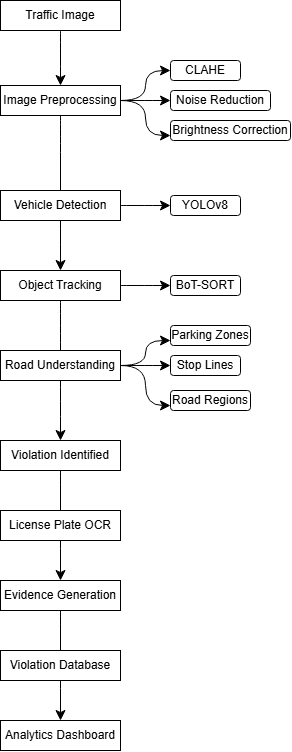

The diagram above was exported from draw.io. Its source (the exported page's mxGraphModel, read from the mxfile embedded in the PNG):
<mxGraphModel dx="1801" dy="803" grid="1" gridSize="10" guides="1" tooltips="1" connect="1" arrows="1" fold="1" page="1" pageScale="1" pageWidth="827" pageHeight="1169" math="0" shadow="0">
  <root>
    <mxCell id="0" />
    <mxCell id="1" parent="0" />
    <mxCell id="95W4xUt7LDs2TAzElu_d-21" edge="1" parent="1" source="95W4xUt7LDs2TAzElu_d-1" style="edgeStyle=none;curved=1;rounded=0;orthogonalLoop=1;jettySize=auto;html=1;fontSize=12;startSize=8;endSize=8;" target="95W4xUt7LDs2TAzElu_d-2" value="">
      <mxGeometry relative="1" as="geometry" />
    </mxCell>
    <mxCell id="95W4xUt7LDs2TAzElu_d-1" parent="1" style="rounded=0;whiteSpace=wrap;html=1;" value="Traffic Image" vertex="1">
      <mxGeometry height="30" width="120" x="330" y="250" as="geometry" />
    </mxCell>
    <mxCell id="95W4xUt7LDs2TAzElu_d-24" edge="1" parent="1" source="95W4xUt7LDs2TAzElu_d-2" style="edgeStyle=orthogonalEdgeStyle;curved=1;rounded=0;orthogonalLoop=1;jettySize=auto;html=1;exitX=1;exitY=0.5;exitDx=0;exitDy=0;entryX=0;entryY=0.5;entryDx=0;entryDy=0;fontSize=12;startSize=8;endSize=8;" target="95W4xUt7LDs2TAzElu_d-3">
      <mxGeometry relative="1" as="geometry" />
    </mxCell>
    <mxCell id="95W4xUt7LDs2TAzElu_d-25" edge="1" parent="1" source="95W4xUt7LDs2TAzElu_d-2" style="edgeStyle=none;curved=1;rounded=0;orthogonalLoop=1;jettySize=auto;html=1;exitX=1;exitY=0.5;exitDx=0;exitDy=0;entryX=0;entryY=0.5;entryDx=0;entryDy=0;fontSize=12;startSize=8;endSize=8;" target="95W4xUt7LDs2TAzElu_d-4">
      <mxGeometry relative="1" as="geometry" />
    </mxCell>
    <mxCell id="95W4xUt7LDs2TAzElu_d-26" edge="1" parent="1" source="95W4xUt7LDs2TAzElu_d-2" style="edgeStyle=orthogonalEdgeStyle;curved=1;rounded=0;orthogonalLoop=1;jettySize=auto;html=1;exitX=1;exitY=0.5;exitDx=0;exitDy=0;entryX=0;entryY=0.75;entryDx=0;entryDy=0;fontSize=12;startSize=8;endSize=8;" target="95W4xUt7LDs2TAzElu_d-6">
      <mxGeometry relative="1" as="geometry" />
    </mxCell>
    <mxCell id="95W4xUt7LDs2TAzElu_d-31" edge="1" parent="1" source="95W4xUt7LDs2TAzElu_d-2" style="edgeStyle=none;curved=1;rounded=0;orthogonalLoop=1;jettySize=auto;html=1;fontSize=12;startSize=8;endSize=8;" target="95W4xUt7LDs2TAzElu_d-9" value="">
      <mxGeometry relative="1" as="geometry" />
    </mxCell>
    <mxCell id="95W4xUt7LDs2TAzElu_d-2" parent="1" style="rounded=0;whiteSpace=wrap;html=1;" value="Image Preprocessing" vertex="1">
      <mxGeometry height="30" width="120" x="330" y="335" as="geometry" />
    </mxCell>
    <mxCell id="95W4xUt7LDs2TAzElu_d-3" parent="1" style="rounded=1;whiteSpace=wrap;html=1;" value="CLAHE" vertex="1">
      <mxGeometry height="20" width="70" x="500" y="310" as="geometry" />
    </mxCell>
    <mxCell id="95W4xUt7LDs2TAzElu_d-4" parent="1" style="rounded=1;whiteSpace=wrap;html=1;" value="Noise Reduction" vertex="1">
      <mxGeometry height="20" width="100" x="500" y="340" as="geometry" />
    </mxCell>
    <mxCell id="95W4xUt7LDs2TAzElu_d-6" parent="1" style="rounded=1;whiteSpace=wrap;html=1;" value="Brightness Correction" vertex="1">
      <mxGeometry height="20" width="120" x="500" y="370" as="geometry" />
    </mxCell>
    <mxCell id="95W4xUt7LDs2TAzElu_d-35" edge="1" parent="1" source="95W4xUt7LDs2TAzElu_d-7" style="edgeStyle=none;curved=1;rounded=0;orthogonalLoop=1;jettySize=auto;html=1;fontSize=12;startSize=8;endSize=8;" target="95W4xUt7LDs2TAzElu_d-8" value="">
      <mxGeometry relative="1" as="geometry" />
    </mxCell>
    <mxCell id="95W4xUt7LDs2TAzElu_d-7" parent="1" style="rounded=0;whiteSpace=wrap;html=1;" value="Vehicle Detection" vertex="1">
      <mxGeometry height="30" width="120" x="330" y="440" as="geometry" />
    </mxCell>
    <mxCell id="95W4xUt7LDs2TAzElu_d-8" parent="1" style="rounded=1;whiteSpace=wrap;html=1;" value="YOLOv8" vertex="1">
      <mxGeometry height="20" width="70" x="500" y="445" as="geometry" />
    </mxCell>
    <mxCell id="95W4xUt7LDs2TAzElu_d-27" edge="1" parent="1" source="95W4xUt7LDs2TAzElu_d-9" style="edgeStyle=none;curved=1;rounded=0;orthogonalLoop=1;jettySize=auto;html=1;fontSize=12;startSize=8;endSize=8;" target="95W4xUt7LDs2TAzElu_d-10" value="">
      <mxGeometry relative="1" as="geometry" />
    </mxCell>
    <mxCell id="95W4xUt7LDs2TAzElu_d-32" edge="1" parent="1" source="95W4xUt7LDs2TAzElu_d-9" style="edgeStyle=none;curved=1;rounded=0;orthogonalLoop=1;jettySize=auto;html=1;fontSize=12;startSize=8;endSize=8;" target="95W4xUt7LDs2TAzElu_d-16" value="">
      <mxGeometry relative="1" as="geometry" />
    </mxCell>
    <mxCell id="95W4xUt7LDs2TAzElu_d-9" parent="1" style="rounded=0;whiteSpace=wrap;html=1;" value="Object Tracking" vertex="1">
      <mxGeometry height="30" width="120" x="330" y="520" as="geometry" />
    </mxCell>
    <mxCell id="95W4xUt7LDs2TAzElu_d-10" parent="1" style="rounded=1;whiteSpace=wrap;html=1;" value="BoT-SORT" vertex="1">
      <mxGeometry height="20" width="70" x="500" y="525" as="geometry" />
    </mxCell>
    <mxCell id="95W4xUt7LDs2TAzElu_d-28" edge="1" parent="1" source="95W4xUt7LDs2TAzElu_d-11" style="edgeStyle=orthogonalEdgeStyle;curved=1;rounded=0;orthogonalLoop=1;jettySize=auto;html=1;exitX=1;exitY=0.5;exitDx=0;exitDy=0;entryX=0;entryY=0.75;entryDx=0;entryDy=0;fontSize=12;startSize=8;endSize=8;" target="95W4xUt7LDs2TAzElu_d-12">
      <mxGeometry relative="1" as="geometry" />
    </mxCell>
    <mxCell id="95W4xUt7LDs2TAzElu_d-29" edge="1" parent="1" source="95W4xUt7LDs2TAzElu_d-11" style="edgeStyle=none;curved=1;rounded=0;orthogonalLoop=1;jettySize=auto;html=1;exitX=1;exitY=0.5;exitDx=0;exitDy=0;entryX=0;entryY=0.5;entryDx=0;entryDy=0;fontSize=12;startSize=8;endSize=8;" target="95W4xUt7LDs2TAzElu_d-13">
      <mxGeometry relative="1" as="geometry" />
    </mxCell>
    <mxCell id="95W4xUt7LDs2TAzElu_d-30" edge="1" parent="1" source="95W4xUt7LDs2TAzElu_d-11" style="edgeStyle=orthogonalEdgeStyle;curved=1;rounded=0;orthogonalLoop=1;jettySize=auto;html=1;exitX=1;exitY=0.5;exitDx=0;exitDy=0;entryX=0;entryY=0.75;entryDx=0;entryDy=0;fontSize=12;startSize=8;endSize=8;" target="95W4xUt7LDs2TAzElu_d-14">
      <mxGeometry relative="1" as="geometry" />
    </mxCell>
    <mxCell id="95W4xUt7LDs2TAzElu_d-11" parent="1" style="rounded=0;whiteSpace=wrap;html=1;" value="Road Understanding" vertex="1">
      <mxGeometry height="30" width="120" x="330" y="600" as="geometry" />
    </mxCell>
    <mxCell id="95W4xUt7LDs2TAzElu_d-12" parent="1" style="rounded=1;whiteSpace=wrap;html=1;" value="Parking Zones" vertex="1">
      <mxGeometry height="20" width="80" x="500" y="575" as="geometry" />
    </mxCell>
    <mxCell id="95W4xUt7LDs2TAzElu_d-13" parent="1" style="rounded=1;whiteSpace=wrap;html=1;" value="Stop Lines" vertex="1">
      <mxGeometry height="20" width="70" x="500" y="605" as="geometry" />
    </mxCell>
    <mxCell id="95W4xUt7LDs2TAzElu_d-14" parent="1" style="rounded=1;whiteSpace=wrap;html=1;" value="Road Regions" vertex="1">
      <mxGeometry height="20" width="80" x="500" y="640" as="geometry" />
    </mxCell>
    <mxCell id="95W4xUt7LDs2TAzElu_d-33" edge="1" parent="1" source="95W4xUt7LDs2TAzElu_d-16" style="edgeStyle=none;curved=1;rounded=0;orthogonalLoop=1;jettySize=auto;html=1;fontSize=12;startSize=8;endSize=8;" target="95W4xUt7LDs2TAzElu_d-18" value="">
      <mxGeometry relative="1" as="geometry" />
    </mxCell>
    <mxCell id="95W4xUt7LDs2TAzElu_d-16" parent="1" style="rounded=0;whiteSpace=wrap;html=1;" value="Violation Identified&lt;span style=&quot;color: rgba(0, 0, 0, 0); font-family: monospace; font-size: 0px; text-align: start; white-space: nowrap;&quot;&gt;%3CmxGraphModel%3E%3Croot%3E%3CmxCell%20id%3D%220%22%2F%3E%3CmxCell%20id%3D%221%22%20parent%3D%220%22%2F%3E%3CmxCell%20id%3D%222%22%20parent%3D%221%22%20style%3D%22rounded%3D0%3BwhiteSpace%3Dwrap%3Bhtml%3D1%3B%22%20value%3D%22Road%20Understanding%22%20vertex%3D%221%22%3E%3CmxGeometry%20height%3D%2230%22%20width%3D%22120%22%20x%3D%22330%22%20y%3D%22600%22%20as%3D%22geometry%22%2F%3E%3C%2FmxCell%3E%3C%2Froot%3E%3C%2FmxGraphModel%3E&lt;/span&gt;" vertex="1">
      <mxGeometry height="30" width="120" x="330" y="690" as="geometry" />
    </mxCell>
    <mxCell id="95W4xUt7LDs2TAzElu_d-17" parent="1" style="rounded=0;whiteSpace=wrap;html=1;" value="License Plate OCR" vertex="1">
      <mxGeometry height="30" width="120" x="330" y="760" as="geometry" />
    </mxCell>
    <mxCell id="95W4xUt7LDs2TAzElu_d-34" edge="1" parent="1" source="95W4xUt7LDs2TAzElu_d-18" style="edgeStyle=none;curved=1;rounded=0;orthogonalLoop=1;jettySize=auto;html=1;fontSize=12;startSize=8;endSize=8;" target="95W4xUt7LDs2TAzElu_d-20" value="">
      <mxGeometry relative="1" as="geometry" />
    </mxCell>
    <mxCell id="95W4xUt7LDs2TAzElu_d-18" parent="1" style="rounded=0;whiteSpace=wrap;html=1;" value="Evidence Generation" vertex="1">
      <mxGeometry height="30" width="120" x="330" y="830" as="geometry" />
    </mxCell>
    <mxCell id="95W4xUt7LDs2TAzElu_d-19" parent="1" style="rounded=0;whiteSpace=wrap;html=1;" value="Violation Database" vertex="1">
      <mxGeometry height="30" width="120" x="330" y="900" as="geometry" />
    </mxCell>
    <mxCell id="95W4xUt7LDs2TAzElu_d-20" parent="1" style="rounded=0;whiteSpace=wrap;html=1;" value="Analytics Dashboard" vertex="1">
      <mxGeometry height="30" width="120" x="330" y="970" as="geometry" />
    </mxCell>
  </root>
</mxGraphModel>